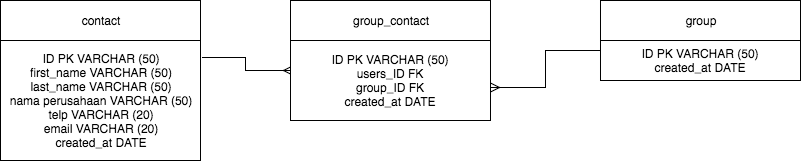

The diagram above was exported from draw.io. Its source (the exported page's mxGraphModel, read from the mxfile embedded in the PNG):
<mxGraphModel dx="1011" dy="772" grid="1" gridSize="10" guides="1" tooltips="1" connect="1" arrows="1" fold="1" page="1" pageScale="1" pageWidth="850" pageHeight="1100" background="#ffffff" math="0" shadow="0">
  <root>
    <mxCell id="0" />
    <mxCell id="1" parent="0" />
    <mxCell id="2" value="contact" style="whiteSpace=wrap;html=1;" vertex="1" parent="1">
      <mxGeometry x="40" y="40" width="200" height="40" as="geometry" />
    </mxCell>
    <mxCell id="8" style="edgeStyle=orthogonalEdgeStyle;rounded=0;html=1;exitX=1.01;exitY=0.142;entryX=0.005;entryY=0.375;entryPerimeter=0;endArrow=ERmany;endFill=0;jettySize=auto;orthogonalLoop=1;exitPerimeter=0;" edge="1" parent="1" source="3" target="5">
      <mxGeometry relative="1" as="geometry">
        <Array as="points">
          <mxPoint x="285" y="97" />
          <mxPoint x="285" y="110" />
        </Array>
      </mxGeometry>
    </mxCell>
    <mxCell id="3" value="&lt;div&gt;ID PK VARCHAR (50)&lt;/div&gt;first_name VARCHAR (50)&lt;div&gt;last_name VARCHAR (50)&lt;/div&gt;&lt;div&gt;nama perusahaan VARCHAR (50)&lt;/div&gt;&lt;div&gt;telp VARCHAR (20)&lt;/div&gt;&lt;div&gt;email VARCHAR (20)&lt;/div&gt;&lt;div&gt;created_at DATE&lt;/div&gt;" style="whiteSpace=wrap;html=1;" vertex="1" parent="1">
      <mxGeometry x="40" y="80" width="200" height="120" as="geometry" />
    </mxCell>
    <mxCell id="4" value="group_contact" style="whiteSpace=wrap;html=1;" vertex="1" parent="1">
      <mxGeometry x="330" y="40" width="200" height="40" as="geometry" />
    </mxCell>
    <mxCell id="5" value="ID PK VARCHAR (50)&lt;div&gt;users_ID FK&lt;/div&gt;&lt;div&gt;group_ID FK&lt;/div&gt;&lt;div&gt;created_at DATE&lt;/div&gt;" style="whiteSpace=wrap;html=1;" vertex="1" parent="1">
      <mxGeometry x="330" y="80" width="200" height="80" as="geometry" />
    </mxCell>
    <mxCell id="6" value="group" style="whiteSpace=wrap;html=1;" vertex="1" parent="1">
      <mxGeometry x="640" y="40" width="200" height="40" as="geometry" />
    </mxCell>
    <mxCell id="9" style="edgeStyle=orthogonalEdgeStyle;rounded=0;html=1;exitX=0;exitY=0.25;entryX=1.005;entryY=0.588;entryPerimeter=0;endArrow=ERmany;endFill=0;jettySize=auto;orthogonalLoop=1;" edge="1" parent="1" source="7" target="5">
      <mxGeometry relative="1" as="geometry" />
    </mxCell>
    <mxCell id="7" value="ID PK VARCHAR (50)&lt;div&gt;created_at DATE&lt;/div&gt;" style="whiteSpace=wrap;html=1;" vertex="1" parent="1">
      <mxGeometry x="640" y="80" width="200" height="40" as="geometry" />
    </mxCell>
  </root>
</mxGraphModel>